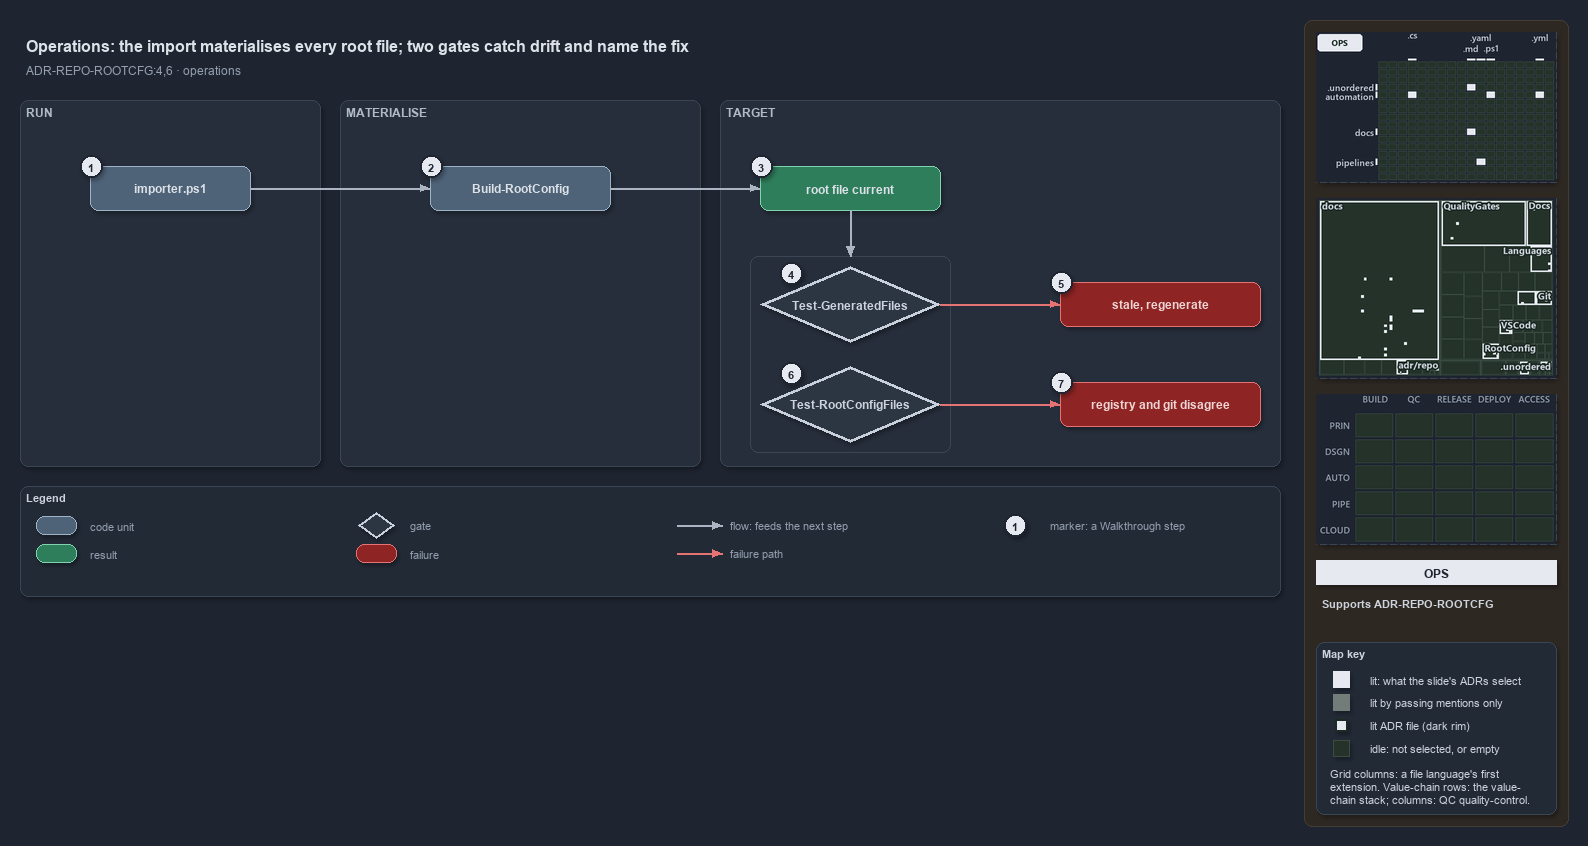

The diagram above was exported from draw.io. Its source (the exported page's mxGraphModel, read from the mxfile embedded in the PNG):
<mxGraphModel dx="1024" dy="768" grid="0" gridSize="10" guides="1" tooltips="1" connect="1" arrows="1" fold="1" page="1" pageScale="1" pageWidth="1572" pageHeight="640" background="#1E2430" math="0" shadow="1">
  <root>
    <mxCell id="0" />
    <mxCell id="1" parent="0" />
    <mxCell id="sidebar-bg" value="" style="rounded=1;arcSize=2;html=1;fillColor=#2E2823;strokeColor=#453C33;shadow=0;" vertex="1" parent="1">
      <mxGeometry x="1304" y="4" width="264" height="806" as="geometry" />
    </mxCell>
    <mxCell id="title" value="Operations: the import materialises every root file; two gates catch drift and name the fix" style="text;html=1;align=left;verticalAlign=middle;fontSize=16;fontStyle=1;fontColor=#DDE2E9;" vertex="1" parent="1">
      <mxGeometry x="20" y="14" width="1260" height="30" as="geometry" />
    </mxCell>
    <mxCell id="subtitle" value="ADR-REPO-ROOTCFG:4,6 &amp;#183; operations" style="text;html=1;align=left;verticalAlign=middle;fontSize=12;fontColor=#949FAE;" vertex="1" parent="1">
      <mxGeometry x="20" y="44" width="1240" height="20" as="geometry" />
    </mxCell>
    <mxCell id="band-run" value="RUN" style="rounded=1;html=1;arcSize=3;fillColor=#262E3B;strokeColor=#3A4555;verticalAlign=top;align=left;spacingLeft=8;fontStyle=1;fontSize=12;fontColor=#B0BAC7;" vertex="1" parent="1">
      <mxGeometry x="20" y="84" width="300" height="366" as="geometry" />
    </mxCell>
    <mxCell id="band-write" value="MATERIALISE" style="rounded=1;html=1;arcSize=3;fillColor=#262E3B;strokeColor=#3A4555;verticalAlign=top;align=left;spacingLeft=8;fontStyle=1;fontSize=12;fontColor=#B0BAC7;" vertex="1" parent="1">
      <mxGeometry x="340" y="84" width="360" height="366" as="geometry" />
    </mxCell>
    <mxCell id="band-target" value="TARGET" style="rounded=1;html=1;arcSize=3;fillColor=#262E3B;strokeColor=#3A4555;verticalAlign=top;align=left;spacingLeft=8;fontStyle=1;fontSize=12;fontColor=#B0BAC7;" vertex="1" parent="1">
      <mxGeometry x="720" y="84" width="560" height="366" as="geometry" />
    </mxCell>
    <mxCell id="c-importer" value="&lt;b&gt;importer.ps1&lt;/b&gt;" style="rounded=1;whiteSpace=wrap;html=1;arcSize=20;fillColor=#4E6378;strokeColor=#9FB3C8;fontColor=#DDE2E9;fontSize=12;" vertex="1" parent="1">
      <mxGeometry x="90" y="150" width="160" height="44" as="geometry" />
    </mxCell>
    <mxCell id="c-build" value="&lt;b&gt;Build-RootConfig&lt;/b&gt;" style="rounded=1;whiteSpace=wrap;html=1;arcSize=20;fillColor=#4E6378;strokeColor=#9FB3C8;fontColor=#DDE2E9;fontSize=12;" vertex="1" parent="1">
      <mxGeometry x="430" y="150" width="180" height="44" as="geometry" />
    </mxCell>
    <mxCell id="r-current" value="&lt;b&gt;root file current&lt;/b&gt;" style="rounded=1;whiteSpace=wrap;html=1;arcSize=20;fillColor=#2E7D5B;strokeColor=#7FD3AE;fontColor=#DDE2E9;fontSize=12;" vertex="1" parent="1">
      <mxGeometry x="760" y="150" width="180" height="44" as="geometry" />
    </mxCell>
    <mxCell id="frame-gates" value="" style="rounded=1;html=1;arcSize=6;fillColor=none;strokeColor=#3A4555;" vertex="1" parent="1">
      <mxGeometry x="750" y="240" width="200" height="196" as="geometry" />
    </mxCell>
    <mxCell id="g-drift" value="&lt;b&gt;Test-GeneratedFiles&lt;/b&gt;" style="rhombus;whiteSpace=wrap;html=1;fillColor=#2C3542;strokeColor=#C7D0DB;strokeWidth=3;fontColor=#CDD3DC;fontSize=12;" vertex="1" parent="1">
      <mxGeometry x="760" y="250" width="180" height="76" as="geometry" />
    </mxCell>
    <mxCell id="x-stale" value="&lt;b&gt;stale, regenerate&lt;/b&gt;" style="rounded=1;whiteSpace=wrap;html=1;arcSize=20;fillColor=#8E2424;strokeColor=#E57373;fontColor=#EFD4D4;fontSize=12;" vertex="1" parent="1">
      <mxGeometry x="1060" y="266" width="200" height="44" as="geometry" />
    </mxCell>
    <mxCell id="g-integrity" value="&lt;b&gt;Test-RootConfigFiles&lt;/b&gt;" style="rhombus;whiteSpace=wrap;html=1;fillColor=#2C3542;strokeColor=#C7D0DB;strokeWidth=3;fontColor=#CDD3DC;fontSize=12;" vertex="1" parent="1">
      <mxGeometry x="760" y="350" width="180" height="76" as="geometry" />
    </mxCell>
    <mxCell id="x-disagree" value="&lt;b&gt;registry and git disagree&lt;/b&gt;" style="rounded=1;whiteSpace=wrap;html=1;arcSize=20;fillColor=#8E2424;strokeColor=#E57373;fontColor=#EFD4D4;fontSize=12;" vertex="1" parent="1">
      <mxGeometry x="1060" y="366" width="200" height="44" as="geometry" />
    </mxCell>
    <mxCell id="port-frame-t" value="" style="text;html=1;strokeColor=none;fillColor=none;" vertex="1" parent="1">
      <mxGeometry x="850" y="240" width="1" height="1" as="geometry" />
    </mxCell>
    <mxCell id="e-importer-build" value="" style="edgeStyle=orthogonalEdgeStyle;rounded=1;html=1;fontSize=10;fontColor=#CDD3DC;endArrow=block;strokeColor=#AAB4C3;shadow=0;" edge="1" parent="1" source="c-importer" target="c-build">
      <mxGeometry relative="1" as="geometry" />
    </mxCell>
    <mxCell id="e-build-current" value="" style="edgeStyle=orthogonalEdgeStyle;rounded=1;html=1;fontSize=10;fontColor=#CDD3DC;endArrow=block;strokeColor=#AAB4C3;shadow=0;" edge="1" parent="1" source="c-build" target="r-current">
      <mxGeometry relative="1" as="geometry" />
    </mxCell>
    <mxCell id="e-current-gates" value="" style="edgeStyle=orthogonalEdgeStyle;rounded=1;html=1;fontSize=10;fontColor=#CDD3DC;endArrow=block;strokeColor=#AAB4C3;shadow=0;" edge="1" parent="1" source="r-current" target="port-frame-t">
      <mxGeometry relative="1" as="geometry" />
    </mxCell>
    <mxCell id="e-drift-stale" value="" style="edgeStyle=orthogonalEdgeStyle;rounded=1;html=1;endArrow=block;strokeColor=#E57373;shadow=0;fontColor=#CDD3DC;" edge="1" parent="1" source="g-drift" target="x-stale">
      <mxGeometry relative="1" as="geometry" />
    </mxCell>
    <mxCell id="e-integrity-disagree" value="" style="edgeStyle=orthogonalEdgeStyle;rounded=1;html=1;endArrow=block;strokeColor=#E57373;shadow=0;fontColor=#CDD3DC;" edge="1" parent="1" source="g-integrity" target="x-disagree">
      <mxGeometry relative="1" as="geometry" />
    </mxCell>
    <mxCell id="mark-1" value="1" style="ellipse;html=1;fillColor=#E6EAF0;strokeColor=#1E2430;strokeWidth=2;fontColor=#1E2430;fontStyle=1;fontSize=11;" vertex="1" parent="1">
      <mxGeometry x="80" y="139" width="22" height="22" as="geometry" />
    </mxCell>
    <mxCell id="mark-2" value="2" style="ellipse;html=1;fillColor=#E6EAF0;strokeColor=#1E2430;strokeWidth=2;fontColor=#1E2430;fontStyle=1;fontSize=11;" vertex="1" parent="1">
      <mxGeometry x="420" y="139" width="22" height="22" as="geometry" />
    </mxCell>
    <mxCell id="mark-3" value="3" style="ellipse;html=1;fillColor=#E6EAF0;strokeColor=#1E2430;strokeWidth=2;fontColor=#1E2430;fontStyle=1;fontSize=11;" vertex="1" parent="1">
      <mxGeometry x="750" y="139" width="22" height="22" as="geometry" />
    </mxCell>
    <mxCell id="mark-4" value="4" style="ellipse;html=1;fillColor=#E6EAF0;strokeColor=#1E2430;strokeWidth=2;fontColor=#1E2430;fontStyle=1;fontSize=11;" vertex="1" parent="1">
      <mxGeometry x="780" y="246" width="22" height="22" as="geometry" />
    </mxCell>
    <mxCell id="mark-5" value="5" style="ellipse;html=1;fillColor=#E6EAF0;strokeColor=#1E2430;strokeWidth=2;fontColor=#1E2430;fontStyle=1;fontSize=11;" vertex="1" parent="1">
      <mxGeometry x="1050" y="255" width="22" height="22" as="geometry" />
    </mxCell>
    <mxCell id="mark-6" value="6" style="ellipse;html=1;fillColor=#E6EAF0;strokeColor=#1E2430;strokeWidth=2;fontColor=#1E2430;fontStyle=1;fontSize=11;" vertex="1" parent="1">
      <mxGeometry x="780" y="346" width="22" height="22" as="geometry" />
    </mxCell>
    <mxCell id="mark-7" value="7" style="ellipse;html=1;fillColor=#E6EAF0;strokeColor=#1E2430;strokeWidth=2;fontColor=#1E2430;fontStyle=1;fontSize=11;" vertex="1" parent="1">
      <mxGeometry x="1050" y="355" width="22" height="22" as="geometry" />
    </mxCell>
    <mxCell id="legend" value="&lt;b&gt;Legend&lt;/b&gt;" style="rounded=1;whiteSpace=wrap;html=1;arcSize=6;fillColor=#222A36;strokeColor=#3A4555;align=left;verticalAlign=top;spacing=8;fontSize=11;fontColor=#CDD3DC;" vertex="1" parent="1">
      <mxGeometry x="20" y="470" width="1260" height="110" as="geometry" />
    </mxCell>
    <mxCell id="lg-0" value="" style="rounded=1;html=1;arcSize=20;fillColor=#4E6378;strokeColor=#9FB3C8;" vertex="1" parent="1">
      <mxGeometry x="36" y="500" width="40" height="18" as="geometry" />
    </mxCell>
    <mxCell id="lg-0-t" value="code unit" style="text;html=1;align=left;verticalAlign=middle;fontSize=11;fontColor=#949FAE;" vertex="1" parent="1">
      <mxGeometry x="84" y="499" width="270" height="20" as="geometry" />
    </mxCell>
    <mxCell id="lg-1" value="" style="rounded=1;html=1;arcSize=20;fillColor=#2E7D5B;strokeColor=#7FD3AE;" vertex="1" parent="1">
      <mxGeometry x="36" y="528" width="40" height="18" as="geometry" />
    </mxCell>
    <mxCell id="lg-1-t" value="result" style="text;html=1;align=left;verticalAlign=middle;fontSize=11;fontColor=#949FAE;" vertex="1" parent="1">
      <mxGeometry x="84" y="527" width="270" height="20" as="geometry" />
    </mxCell>
    <mxCell id="lg-2" value="" style="rhombus;html=1;fillColor=#2C3542;strokeColor=#C7D0DB;strokeWidth=2;fontColor=#CDD3DC;" vertex="1" parent="1">
      <mxGeometry x="358" y="496" width="36" height="26" as="geometry" />
    </mxCell>
    <mxCell id="lg-2-t" value="gate" style="text;html=1;align=left;verticalAlign=middle;fontSize=11;fontColor=#949FAE;" vertex="1" parent="1">
      <mxGeometry x="404" y="499" width="270" height="20" as="geometry" />
    </mxCell>
    <mxCell id="lg-3" value="" style="rounded=1;html=1;arcSize=20;fillColor=#8E2424;strokeColor=#E57373;" vertex="1" parent="1">
      <mxGeometry x="356" y="528" width="40" height="18" as="geometry" />
    </mxCell>
    <mxCell id="lg-3-t" value="failure" style="text;html=1;align=left;verticalAlign=middle;fontSize=11;fontColor=#949FAE;" vertex="1" parent="1">
      <mxGeometry x="404" y="527" width="270" height="20" as="geometry" />
    </mxCell>
    <mxCell id="lg-4-a" value="" style="text;html=1;strokeColor=none;fillColor=none;" vertex="1" parent="1">
      <mxGeometry x="676" y="509" width="1" height="1" as="geometry" />
    </mxCell>
    <mxCell id="lg-4-b" value="" style="text;html=1;strokeColor=none;fillColor=none;" vertex="1" parent="1">
      <mxGeometry x="722" y="509" width="1" height="1" as="geometry" />
    </mxCell>
    <mxCell id="lg-4-e" value="" style="edgeStyle=orthogonalEdgeStyle;rounded=1;html=1;fontSize=10;fontColor=#CDD3DC;endArrow=block;strokeColor=#AAB4C3;shadow=0;" edge="1" parent="1" source="lg-4-a" target="lg-4-b">
      <mxGeometry relative="1" as="geometry" />
    </mxCell>
    <mxCell id="lg-4-t" value="flow: feeds the next step" style="text;html=1;align=left;verticalAlign=middle;fontSize=11;fontColor=#949FAE;" vertex="1" parent="1">
      <mxGeometry x="724" y="499" width="270" height="20" as="geometry" />
    </mxCell>
    <mxCell id="lg-5-a" value="" style="text;html=1;strokeColor=none;fillColor=none;" vertex="1" parent="1">
      <mxGeometry x="676" y="537" width="1" height="1" as="geometry" />
    </mxCell>
    <mxCell id="lg-5-b" value="" style="text;html=1;strokeColor=none;fillColor=none;" vertex="1" parent="1">
      <mxGeometry x="722" y="537" width="1" height="1" as="geometry" />
    </mxCell>
    <mxCell id="lg-5-e" value="" style="edgeStyle=orthogonalEdgeStyle;rounded=1;html=1;endArrow=block;strokeColor=#E57373;shadow=0;fontColor=#CDD3DC;" edge="1" parent="1" source="lg-5-a" target="lg-5-b">
      <mxGeometry relative="1" as="geometry" />
    </mxCell>
    <mxCell id="lg-5-t" value="failure path" style="text;html=1;align=left;verticalAlign=middle;fontSize=11;fontColor=#949FAE;" vertex="1" parent="1">
      <mxGeometry x="724" y="527" width="270" height="20" as="geometry" />
    </mxCell>
    <mxCell id="lg-6" value="1" style="ellipse;html=1;fillColor=#E6EAF0;strokeColor=#1E2430;strokeWidth=2;fontColor=#1E2430;fontStyle=1;fontSize=11;" vertex="1" parent="1">
      <mxGeometry x="1004" y="498" width="22" height="22" as="geometry" />
    </mxCell>
    <mxCell id="lg-6-t" value="marker: a Walkthrough step" style="text;html=1;align=left;verticalAlign=middle;fontSize=11;fontColor=#949FAE;" vertex="1" parent="1">
      <mxGeometry x="1044" y="499" width="270" height="20" as="geometry" />
    </mxCell>
    <mxCell id="minimap-grid" value="" style="shape=image;imageAspect=0;rounded=1;arcSize=4;whiteSpace=wrap;html=1;fillColor=#262E3B;strokeColor=#3A4555;dashed=1;fontColor=#949FAE;fontSize=11;image=data:image/png,(base64 omitted: 11532 chars);" vertex="1" parent="1">
      <mxGeometry x="1316" y="16" width="240" height="150" as="geometry" />
    </mxCell>
    <mxCell id="minimap-tree" value="" style="shape=image;imageAspect=0;rounded=1;arcSize=4;whiteSpace=wrap;html=1;fillColor=#262E3B;strokeColor=#3A4555;dashed=1;fontColor=#949FAE;fontSize=11;image=data:image/png,(base64 omitted: 25076 chars);" vertex="1" parent="1">
      <mxGeometry x="1316" y="182" width="240" height="180" as="geometry" />
    </mxCell>
    <mxCell id="minimap-chain" value="" style="shape=image;imageAspect=0;rounded=1;arcSize=4;whiteSpace=wrap;html=1;fillColor=#262E3B;strokeColor=#3A4555;dashed=1;fontColor=#949FAE;fontSize=11;image=data:image/png,(base64 omitted: 11912 chars);" vertex="1" parent="1">
      <mxGeometry x="1316" y="378" width="240" height="150" as="geometry" />
    </mxCell>
    <mxCell id="lens-badge" value="OPS" style="rounded=0;whiteSpace=wrap;html=1;align=center;verticalAlign=middle;fontSize=12;fontStyle=1;fontColor=#1E2430;fillColor=#E6EAF0;strokeColor=none;" vertex="1" parent="1">
      <mxGeometry x="1316" y="544" width="240" height="24" as="geometry" />
    </mxCell>
    <mxCell id="supports" value="&lt;b&gt;Supports&lt;/b&gt; ADR-REPO-ROOTCFG" style="text;html=1;whiteSpace=wrap;align=left;verticalAlign=top;fontSize=11;fontColor=#CDD3DC;" vertex="1" parent="1">
      <mxGeometry x="1316" y="576" width="240" height="38" as="geometry" />
    </mxCell>
    <mxCell id="mapkey" value="&lt;b&gt;Map key&lt;/b&gt;" style="rounded=1;arcSize=6;whiteSpace=wrap;html=1;align=left;verticalAlign=top;fontSize=11;fontColor=#CDD3DC;fillColor=#222A36;strokeColor=#3A4555;spacingLeft=8;spacingTop=2;" vertex="1" parent="1">
      <mxGeometry x="1316" y="626" width="240" height="172" as="geometry" />
    </mxCell>
    <mxCell id="mapkey-lit" value="" style="rounded=0;html=1;fillColor=#E6EAF0;strokeColor=#E6EAF0;" vertex="1" parent="1">
      <mxGeometry x="1333.0" y="655.0" width="16" height="16" as="geometry" />
    </mxCell>
    <mxCell id="mapkey-lit-text" value="lit: what the slide's ADRs select" style="text;html=1;align=left;verticalAlign=middle;fontSize=11;fontColor=#CDD3DC;" vertex="1" parent="1">
      <mxGeometry x="1364" y="653" width="184" height="20" as="geometry" />
    </mxCell>
    <mxCell id="mapkey-touched" value="" style="rounded=0;html=1;fillColor=#727C79;strokeColor=#727C79;" vertex="1" parent="1">
      <mxGeometry x="1333.0" y="678.0" width="16" height="16" as="geometry" />
    </mxCell>
    <mxCell id="mapkey-touched-text" value="lit by passing mentions only" style="text;html=1;align=left;verticalAlign=middle;fontSize=11;fontColor=#CDD3DC;" vertex="1" parent="1">
      <mxGeometry x="1364" y="676" width="184" height="20" as="geometry" />
    </mxCell>
    <mxCell id="mapkey-adr" value="" style="rounded=0;html=1;fillColor=#E6EAF0;strokeColor=#1C2A24;strokeWidth=2;" vertex="1" parent="1">
      <mxGeometry x="1335.0" y="703.0" width="12" height="12" as="geometry" />
    </mxCell>
    <mxCell id="mapkey-adr-text" value="lit ADR file (dark rim)" style="text;html=1;align=left;verticalAlign=middle;fontSize=11;fontColor=#CDD3DC;" vertex="1" parent="1">
      <mxGeometry x="1364" y="699" width="184" height="20" as="geometry" />
    </mxCell>
    <mxCell id="mapkey-idle" value="" style="rounded=0;html=1;fillColor=#243229;strokeColor=#3B4D43;" vertex="1" parent="1">
      <mxGeometry x="1333.0" y="724.0" width="16" height="16" as="geometry" />
    </mxCell>
    <mxCell id="mapkey-idle-text" value="idle: not selected, or empty" style="text;html=1;align=left;verticalAlign=middle;fontSize=11;fontColor=#CDD3DC;" vertex="1" parent="1">
      <mxGeometry x="1364" y="722" width="184" height="20" as="geometry" />
    </mxCell>
    <mxCell id="mapkey-codes" value="Grid columns: a file language's first&lt;br&gt;extension. Value-chain rows: the value-&lt;br&gt;chain stack; columns: QC quality-control." style="text;html=1;align=left;verticalAlign=top;whiteSpace=wrap;fontSize=11;fontColor=#CDD3DC;" vertex="1" parent="1">
      <mxGeometry x="1324" y="746" width="224" height="46" as="geometry" />
    </mxCell>
  </root>
</mxGraphModel>